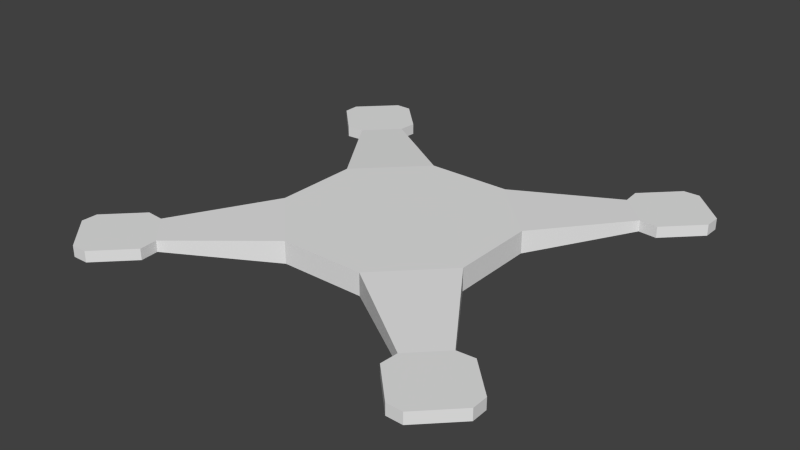 # Source: drone-body.blend  (saved by Blender 2.75.0; exported with 4.5.12 LTS)
import bpy
from mathutils import Matrix  # noqa: F401  (used for matrix-valued properties, if any)

bpy.ops.wm.read_factory_settings(use_empty=True)
scene = bpy.context.scene
scene.name = 'Scene'

# ---- collections
col_collection_1 = bpy.data.collections.new('Collection 1'); scene.collection.children.link(col_collection_1)

# ---- world
world_world = bpy.data.worlds.new('World'); scene.world = world_world
world_world.color = (0.05088, 0.05088, 0.05088)
world_world.use_sun_shadow = False
world_world.sun_shadow_jitter_overblur = 0.0
world_world.cycles.sampling_method = 'MANUAL'
world_world.cycles.sample_map_resolution = 256

# ---- meshes
me_circle = bpy.data.meshes.new('Circle')
me_circle.from_pydata([(0.3827, 0.9239, 0.0), (-0.3827, 0.9239, 0.0), (-0.9239, 0.3827, 0.0), (-0.9239, -0.3827, 0.0), (-0.3827, -0.9239, 0.0), (0.3827, -0.9239, 0.0), (0.9239, -0.3827, 0.0), (0.9239, 0.3827, 0.0), (0.3827, 0.9239, 0.2), (-0.3827, 0.9239, 0.2), (-0.9239, 0.3827, 0.2), (-0.9239, -0.3827, 0.2), (-0.3827, -0.9239, 0.2), (0.3827, -0.9239, 0.2), (0.9239, -0.3827, 0.2), (0.9239, 0.3827, 0.2), (-1.495, 1.226, 0.05018), (-1.226, 1.495, 0.05018), (-1.226, -1.495, 0.05018), (-1.495, -1.226, 0.05018), (1.495, -1.226, 0.05018), (1.226, -1.495, 0.05018), (1.226, 1.495, 0.05018), (1.495, 1.226, 0.05018), (-1.495, 1.226, 0.1498), (-1.226, 1.495, 0.1498), (-1.226, -1.495, 0.1498), (-1.495, -1.226, 0.1498), (1.495, -1.226, 0.1498), (1.226, -1.495, 0.1498), (1.226, 1.495, 0.1498), (1.495, 1.226, 0.1498), (-1.658, 1.214, 0.05018), (-1.214, 1.658, 0.05018), (-1.214, -1.658, 0.05018), (-1.658, -1.214, 0.05018), (1.658, -1.214, 0.05018), (1.214, -1.658, 0.05018), (1.214, 1.658, 0.05018), (1.658, 1.214, 0.05018), (-1.658, 1.214, 0.1498), (-1.214, 1.658, 0.1498), (-1.214, -1.658, 0.1498), (-1.658, -1.214, 0.1498), (1.658, -1.214, 0.1498), (1.214, -1.658, 0.1498), (1.214, 1.658, 0.1498), (1.658, 1.214, 0.1498), (-1.956, 1.512, 0.05018), (-1.512, 1.956, 0.05018), (-1.512, -1.956, 0.05018), (-1.956, -1.512, 0.05018), (1.956, -1.512, 0.05018), (1.512, -1.956, 0.05018), (1.512, 1.956, 0.05018), (1.956, 1.512, 0.05018), (-1.956, 1.512, 0.1498), (-1.512, 1.956, 0.1498), (-1.512, -1.956, 0.1498), (-1.956, -1.512, 0.1498), (1.956, -1.512, 0.1498), (1.512, -1.956, 0.1498), (1.512, 1.956, 0.1498), (1.956, 1.512, 0.1498), (-1.958, 1.656, 0.05018), (-1.656, 1.958, 0.05018), (-1.656, -1.958, 0.05018), (-1.958, -1.656, 0.05018), (1.958, -1.656, 0.05018), (1.656, -1.958, 0.05018), (1.656, 1.958, 0.05018), (1.958, 1.656, 0.05018), (-1.958, 1.656, 0.1498), (-1.656, 1.958, 0.1498), (-1.656, -1.958, 0.1498), (-1.958, -1.656, 0.1498), (1.958, -1.656, 0.1498), (1.656, -1.958, 0.1498), (1.656, 1.958, 0.1498), (1.958, 1.656, 0.1498)], [], [(5, 13, 12, 4), (3, 11, 10, 2), (1, 9, 8, 0), (6, 14, 28, 20), (8, 15, 31, 30), (15, 7, 23, 31), (7, 0, 22, 23), (7, 15, 14, 6), (9, 10, 11, 12, 13, 14, 15, 8), (1, 0, 7, 6, 5, 4, 3, 2), (30, 31, 47, 46), (31, 23, 39, 47), (28, 29, 45, 44), (25, 17, 33, 41), (1, 2, 16, 17), (4, 12, 26, 18), (10, 9, 25, 24), (13, 5, 21, 29), (3, 4, 18, 19), (2, 10, 24, 16), (12, 11, 27, 26), (11, 3, 19, 27), (5, 6, 20, 21), (0, 8, 30, 22), (14, 13, 29, 28), (9, 1, 17, 25), (38, 46, 62, 54), (40, 41, 57, 56), (43, 35, 51, 59), (39, 38, 54, 55), (17, 16, 32, 33), (20, 28, 44, 36), (18, 26, 42, 34), (19, 18, 34, 35), (29, 21, 37, 45), (21, 20, 36, 37), (16, 24, 40, 32), (23, 22, 38, 39), (27, 19, 35, 43), (24, 25, 41, 40), (22, 30, 46, 38), (26, 27, 43, 42), (53, 52, 68, 69), (61, 53, 69, 77), (51, 50, 66, 67), (50, 58, 74, 66), (42, 43, 59, 58), (41, 33, 49, 57), (44, 45, 61, 60), (47, 39, 55, 63), (46, 47, 63, 62), (33, 32, 48, 49), (36, 44, 60, 52), (34, 42, 58, 50), (35, 34, 50, 51), (45, 37, 53, 61), (37, 36, 52, 53), (32, 40, 56, 48), (70, 78, 79, 71), (68, 76, 77, 69), (66, 74, 75, 67), (64, 72, 73, 65), (48, 56, 72, 64), (55, 54, 70, 71), (59, 51, 67, 75), (56, 57, 73, 72), (54, 62, 78, 70), (58, 59, 75, 74), (57, 49, 65, 73), (60, 61, 77, 76), (63, 55, 71, 79), (62, 63, 79, 78), (49, 48, 64, 65), (52, 60, 76, 68)])
me_circle.use_remesh_preserve_volume = False
me_circle.use_remesh_preserve_attributes = False
me_circle.use_mirror_vertex_groups = False
me_circle.update()

# ---- objects
ob_circle = bpy.data.objects.new('Circle', me_circle)

# ---- transforms, parenting, visibility, modifiers, constraints
ob_circle.location = (0.0, 0.0, 0.0)
ob_circle.lineart.crease_threshold = 0.0

# ---- collection membership
col_collection_1.objects.link(ob_circle)

# ---- scene / render settings (as saved in the file)
scene.frame_start = 1; scene.frame_end = 250; scene.frame_set(1)
scene.render.engine = 'BLENDER_EEVEE_NEXT'
scene.render.resolution_percentage = 50
scene.render.dither_intensity = 0.0
scene.cycles.use_denoising = False
scene.cycles.samples = 10
scene.cycles.sampling_pattern = 'TABULATED_SOBOL'
scene.cycles.light_sampling_threshold = 0.0
scene.cycles.use_adaptive_sampling = False
scene.cycles.use_light_tree = False
scene.cycles.blur_glossy = 0.0
scene.cycles.pixel_filter_type = 'GAUSSIAN'
scene.cycles.sample_clamp_indirect = 0.0
scene.view_settings.view_transform = 'Standard'
bpy.context.view_layer.update()

# ---- added for rendering (the .blend has no active camera and no usable light): camera, sun
cam_auto = bpy.data.cameras.new('AutoCamera')
cam_auto.lens = 50.0
cam_auto.sensor_width = 36.0
cam_auto.clip_end = 1000.0
ob_auto_camera = bpy.data.objects.new('AutoCamera', cam_auto)
scene.collection.objects.link(ob_auto_camera)
ob_auto_camera.location = (5.1269, -6.15228, 4.20152)
ob_auto_camera.rotation_euler = (1.09748, -7.21219e-08, 0.694738)
scene.camera = ob_auto_camera
light_auto_sun = bpy.data.lights.new('AutoSun', 'SUN')
light_auto_sun.energy = 3.0
light_auto_sun.angle = 0.0523599
ob_auto_sun = bpy.data.objects.new('AutoSun', light_auto_sun)
scene.collection.objects.link(ob_auto_sun)
ob_auto_sun.rotation_euler = (0.872665, 0.174533, 0.523599)
bpy.context.view_layer.update()
